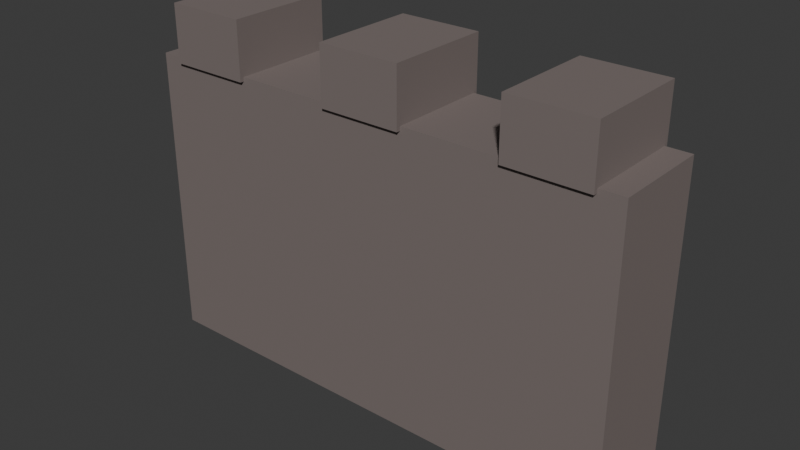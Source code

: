 # Source: structure_bastion_wall.blend  (saved by Blender 5.3.31; exported with 4.5.12 LTS)
import bpy
from mathutils import Matrix  # noqa: F401  (used for matrix-valued properties, if any)

bpy.ops.wm.read_factory_settings(use_empty=True)
scene = bpy.context.scene
scene.name = 'Scene'

# ---- collections
col_collection = bpy.data.collections.new('Collection'); scene.collection.children.link(col_collection)

# ---- materials (node trees are filled in below, after node groups)
mat_mat_imperial_stone = bpy.data.materials.new('mat_imperial_stone')

# ---- material node trees
mat_mat_imperial_stone.use_nodes = True; mat_mat_imperial_stone.node_tree.nodes.clear()
_N = mat_mat_imperial_stone.node_tree.nodes; _L = mat_mat_imperial_stone.node_tree.links
n0 = _N.new('ShaderNodeBsdfPrincipled'); n0.name = 'Principled BSDF'; n0.location = (-200, 100)
n0.inputs[0].default_value = (0.22, 0.18, 0.17, 1.0)
n0.inputs[1].default_value = 0.15
n0.inputs[2].default_value = 0.75
n0.inputs[10].default_value = 0.005
n1 = _N.new('ShaderNodeOutputMaterial'); n1.name = 'Material Output'; n1.location = (200, 100)
_L.new(n0.outputs[0], n1.inputs[0])
n1.is_active_output = True

# ---- world
world_world = bpy.data.worlds.new('World'); scene.world = world_world
world_world.use_nodes = True; world_world.node_tree.nodes.clear()
_N = world_world.node_tree.nodes; _L = world_world.node_tree.links
n0 = _N.new('ShaderNodeOutputWorld'); n0.name = 'World Output'; n0.location = (200, 100)
n1 = _N.new('ShaderNodeBackground'); n1.name = 'Background'; n1.location = (-200, 100)
n1.inputs[0].default_value = (0.05088, 0.05088, 0.05088, 1.0)
_L.new(n1.outputs[0], n0.inputs[0])
n0.is_active_output = True
world_world.color = (0.05088, 0.05088, 0.05088)
world_world.sun_shadow_jitter_overblur = 0.0

# ---- meshes
me_cube = bpy.data.meshes.new('Cube')
me_cube.from_pydata([(-3.0, -0.6, 0.0), (-3.0, -0.6, 3.6), (-3.0, 0.6, 0.0), (-3.0, 0.6, 3.6), (3.0, -0.6, 0.0), (3.0, -0.6, 3.6), (3.0, 0.6, 0.0), (3.0, 0.6, 3.6), (-2.7, -0.65, 3.55), (-2.7, -0.65, 4.25), (-2.7, 0.65, 3.55), (-2.7, 0.65, 4.25), (-1.7, -0.65, 3.55), (-1.7, -0.65, 4.25), (-1.7, 0.65, 3.55), (-1.7, 0.65, 4.25), (-0.5, -0.65, 3.55), (-0.5, -0.65, 4.25), (-0.5, 0.65, 3.55), (-0.5, 0.65, 4.25), (0.5, -0.65, 3.55), (0.5, -0.65, 4.25), (0.5, 0.65, 3.55), (0.5, 0.65, 4.25), (1.7, -0.65, 3.55), (1.7, -0.65, 4.25), (1.7, 0.65, 3.55), (1.7, 0.65, 4.25), (2.7, -0.65, 3.55), (2.7, -0.65, 4.25), (2.7, 0.65, 3.55), (2.7, 0.65, 4.25)], [], [(0, 1, 3, 2), (2, 3, 7, 6), (6, 7, 5, 4), (4, 5, 1, 0), (2, 6, 4, 0), (7, 3, 1, 5), (8, 9, 11, 10), (10, 11, 15, 14), (14, 15, 13, 12), (12, 13, 9, 8), (10, 14, 12, 8), (15, 11, 9, 13), (16, 17, 19, 18), (18, 19, 23, 22), (22, 23, 21, 20), (20, 21, 17, 16), (18, 22, 20, 16), (23, 19, 17, 21), (24, 25, 27, 26), (26, 27, 31, 30), (30, 31, 29, 28), (28, 29, 25, 24), (26, 30, 28, 24), (31, 27, 25, 29)])
_uv = me_cube.uv_layers.new(name='UVMap')
_uv.uv.foreach_set('vector', [0.375, 0.0, 0.625, 0.0, 0.625, 0.25, 0.375, 0.25, 0.375, 0.25, 0.625, 0.25, 0.625, 0.5, 0.375, 0.5, 0.375, 0.5, 0.625, 0.5, 0.625, 0.75, 0.375, 0.75, 0.375, 0.75, 0.625, 0.75, 0.625, 1.0, 0.375, 1.0, 0.125, 0.5, 0.375, 0.5, 0.375, 0.75, 0.125, 0.75, 0.625, 0.5, 0.875, 0.5, 0.875, 0.75, 0.625, 0.75, 0.375, 0.0, 0.625, 0.0, 0.625, 0.25, 0.375, 0.25, 0.375, 0.25, 0.625, 0.25, 0.625, 0.5, 0.375, 0.5, 0.375, 0.5, 0.625, 0.5, 0.625, 0.75, 0.375, 0.75, 0.375, 0.75, 0.625, 0.75, 0.625, 1.0, 0.375, 1.0, 0.125, 0.5, 0.375, 0.5, 0.375, 0.75, 0.125, 0.75, 0.625, 0.5, 0.875, 0.5, 0.875, 0.75, 0.625, 0.75, 0.375, 0.0, 0.625, 0.0, 0.625, 0.25, 0.375, 0.25, 0.375, 0.25, 0.625, 0.25, 0.625, 0.5, 0.375, 0.5, 0.375, 0.5, 0.625, 0.5, 0.625, 0.75, 0.375, 0.75, 0.375, 0.75, 0.625, 0.75, 0.625, 1.0, 0.375, 1.0, 0.125, 0.5, 0.375, 0.5, 0.375, 0.75, 0.125, 0.75, 0.625, 0.5, 0.875, 0.5, 0.875, 0.75, 0.625, 0.75, 0.375, 0.0, 0.625, 0.0, 0.625, 0.25, 0.375, 0.25, 0.375, 0.25, 0.625, 0.25, 0.625, 0.5, 0.375, 0.5, 0.375, 0.5, 0.625, 0.5, 0.625, 0.75, 0.375, 0.75, 0.375, 0.75, 0.625, 0.75, 0.625, 1.0, 0.375, 1.0, 0.125, 0.5, 0.375, 0.5, 0.375, 0.75, 0.125, 0.75, 0.625, 0.5, 0.875, 0.5, 0.875, 0.75, 0.625, 0.75])
me_cube.materials.append(mat_mat_imperial_stone)
me_cube.update()

# ---- objects
ob_structure_bastion_wall = bpy.data.objects.new('structure_bastion_wall', me_cube)

# ---- transforms, parenting, visibility, modifiers, constraints
ob_structure_bastion_wall.location = (0.0, 0.0, 0.0)

# ---- collection membership
col_collection.objects.link(ob_structure_bastion_wall)

# ---- scene / render settings (as saved in the file)
scene.frame_start = 1; scene.frame_end = 250; scene.frame_set(1)
scene.render.engine = 'BLENDER_EEVEE_NEXT'
scene.render.bake_bias = 0.0
scene.render.bake_samples = 0
scene.render.compositor_device = 'GPU'
scene.eevee.use_volume_custom_range = False
scene.eevee.fast_gi_thickness_near = 0.1
scene.eevee.fast_gi_thickness_far = 0.0
scene.eevee.ray_tracing_options.screen_trace_thickness = 0.1
bpy.context.view_layer.update()

# ---- added for rendering (the .blend has no active camera and no usable light): camera, sun
cam_auto = bpy.data.cameras.new('AutoCamera')
cam_auto.lens = 50.0
cam_auto.sensor_width = 36.0
cam_auto.clip_end = 1000.0
ob_auto_camera = bpy.data.objects.new('AutoCamera', cam_auto)
scene.collection.objects.link(ob_auto_camera)
ob_auto_camera.location = (6.90843, -8.29012, 7.65174)
ob_auto_camera.rotation_euler = (1.09748, -7.21219e-08, 0.694738)
scene.camera = ob_auto_camera
light_auto_sun = bpy.data.lights.new('AutoSun', 'SUN')
light_auto_sun.energy = 3.0
light_auto_sun.angle = 0.0523599
ob_auto_sun = bpy.data.objects.new('AutoSun', light_auto_sun)
scene.collection.objects.link(ob_auto_sun)
ob_auto_sun.rotation_euler = (0.872665, 0.174533, 0.523599)
bpy.context.view_layer.update()
